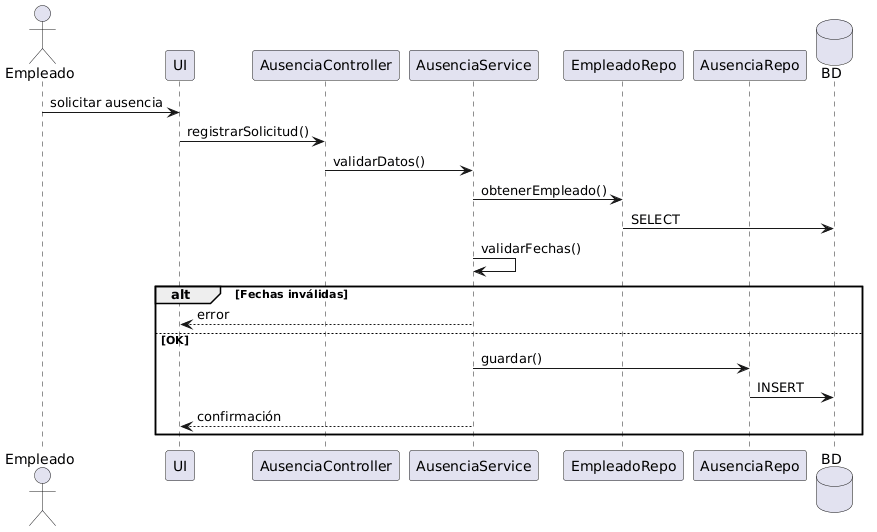

The diagram above was rendered by PlantUML. Its source (embedded in the PNG):
@startuml
actor Empleado
participant UI
participant AusenciaController
participant AusenciaService
participant EmpleadoRepo
participant AusenciaRepo
database BD

Empleado -> UI: solicitar ausencia
UI -> AusenciaController: registrarSolicitud()

AusenciaController -> AusenciaService: validarDatos()

AusenciaService -> EmpleadoRepo: obtenerEmpleado()
EmpleadoRepo -> BD: SELECT

AusenciaService -> AusenciaService: validarFechas()

alt Fechas inválidas
  AusenciaService --> UI: error
else OK
  AusenciaService -> AusenciaRepo: guardar()
  AusenciaRepo -> BD: INSERT
  AusenciaService --> UI: confirmación
end
@enduml